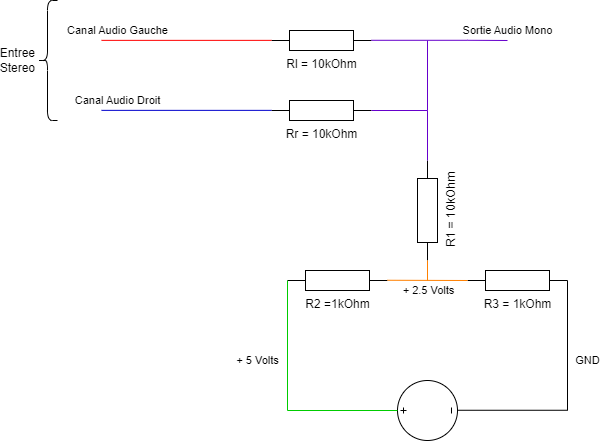

The diagram above was exported from draw.io. Its source (the exported page's mxGraphModel, read from the mxfile embedded in the PNG):
<mxGraphModel dx="714" dy="485" grid="1" gridSize="10" guides="1" tooltips="1" connect="1" arrows="1" fold="1" page="1" pageScale="1" pageWidth="827" pageHeight="1169" math="0" shadow="0">
  <root>
    <mxCell id="0" />
    <mxCell id="1" parent="0" />
    <mxCell id="inUEJ0NJWtylzr5hE0oD-1" value="Rl = 10kOhm" style="pointerEvents=1;verticalLabelPosition=bottom;shadow=0;dashed=0;align=center;html=1;verticalAlign=top;shape=mxgraph.electrical.resistors.resistor_1;fontColor=#000000;strokeColor=#000000;labelBackgroundColor=none;" parent="1" vertex="1">
      <mxGeometry x="364" y="190" width="100" height="20" as="geometry" />
    </mxCell>
    <mxCell id="inUEJ0NJWtylzr5hE0oD-2" value="Rr = 10kOhm" style="pointerEvents=1;verticalLabelPosition=bottom;shadow=0;dashed=0;align=center;html=1;verticalAlign=top;shape=mxgraph.electrical.resistors.resistor_1;fontColor=#000000;strokeColor=#000000;labelBackgroundColor=none;" parent="1" vertex="1">
      <mxGeometry x="364" y="260" width="100" height="20" as="geometry" />
    </mxCell>
    <mxCell id="inUEJ0NJWtylzr5hE0oD-3" value="Canal Audio Droit" style="endArrow=none;html=1;rounded=0;strokeColor=#0000CC;fontColor=#000000;labelBackgroundColor=none;" parent="1" edge="1">
      <mxGeometry x="-0.8118" y="10" width="50" height="50" relative="1" as="geometry">
        <mxPoint x="194" y="269.86" as="sourcePoint" />
        <mxPoint x="364" y="269.86" as="targetPoint" />
        <mxPoint as="offset" />
      </mxGeometry>
    </mxCell>
    <mxCell id="inUEJ0NJWtylzr5hE0oD-4" value="Canal Audio Gauche" style="endArrow=none;html=1;rounded=0;strokeColor=#FF0000;fontColor=#000000;labelBackgroundColor=none;" parent="1" edge="1">
      <mxGeometry x="-0.8118" y="10" width="50" height="50" relative="1" as="geometry">
        <mxPoint x="194" y="199.86" as="sourcePoint" />
        <mxPoint x="364" y="199.86" as="targetPoint" />
        <mxPoint as="offset" />
      </mxGeometry>
    </mxCell>
    <mxCell id="inUEJ0NJWtylzr5hE0oD-5" value="" style="endArrow=none;html=1;rounded=0;exitX=1;exitY=0.5;exitDx=0;exitDy=0;exitPerimeter=0;strokeColor=#6600CC;fontColor=#000000;labelBackgroundColor=none;" parent="1" source="inUEJ0NJWtylzr5hE0oD-2" edge="1">
      <mxGeometry width="50" height="50" relative="1" as="geometry">
        <mxPoint x="510" y="310" as="sourcePoint" />
        <mxPoint x="520" y="270" as="targetPoint" />
      </mxGeometry>
    </mxCell>
    <mxCell id="inUEJ0NJWtylzr5hE0oD-6" value="Sortie Audio Mono" style="endArrow=none;html=1;rounded=0;exitX=1;exitY=0.5;exitDx=0;exitDy=0;exitPerimeter=0;strokeColor=#6600CC;fontColor=#000000;labelBackgroundColor=none;" parent="1" edge="1">
      <mxGeometry x="1" y="41" width="50" height="50" relative="1" as="geometry">
        <mxPoint x="464" y="199.79000000000002" as="sourcePoint" />
        <mxPoint x="560" y="199.79000000000002" as="targetPoint" />
        <mxPoint x="40" y="31" as="offset" />
      </mxGeometry>
    </mxCell>
    <mxCell id="inUEJ0NJWtylzr5hE0oD-7" value="" style="endArrow=none;html=1;rounded=0;strokeColor=#6600CC;fontColor=#000000;labelBackgroundColor=none;" parent="1" edge="1">
      <mxGeometry width="50" height="50" relative="1" as="geometry">
        <mxPoint x="520" y="200" as="sourcePoint" />
        <mxPoint x="520" y="270" as="targetPoint" />
      </mxGeometry>
    </mxCell>
    <mxCell id="inUEJ0NJWtylzr5hE0oD-8" value="" style="endArrow=none;html=1;rounded=0;exitX=1;exitY=0.5;exitDx=0;exitDy=0;exitPerimeter=0;strokeColor=#6600CC;fontColor=#000000;labelBackgroundColor=none;" parent="1" edge="1">
      <mxGeometry width="50" height="50" relative="1" as="geometry">
        <mxPoint x="560" y="199.79000000000002" as="sourcePoint" />
        <mxPoint x="600" y="200" as="targetPoint" />
      </mxGeometry>
    </mxCell>
    <mxCell id="inUEJ0NJWtylzr5hE0oD-9" value="Entree Stereo" style="shape=curlyBracket;whiteSpace=wrap;html=1;rounded=1;labelPosition=left;verticalLabelPosition=middle;align=right;verticalAlign=middle;fontColor=#000000;strokeColor=#000000;labelBackgroundColor=none;" parent="1" vertex="1">
      <mxGeometry x="130" y="160" width="20" height="120" as="geometry" />
    </mxCell>
    <mxCell id="inUEJ0NJWtylzr5hE0oD-10" value="R1&lt;span style=&quot;&quot;&gt;&amp;nbsp;= 10kOhm&lt;/span&gt;" style="pointerEvents=1;verticalLabelPosition=bottom;shadow=0;dashed=0;align=center;html=1;verticalAlign=top;shape=mxgraph.electrical.resistors.resistor_1;rotation=-90;fontColor=#000000;strokeColor=#000000;labelBackgroundColor=none;" parent="1" vertex="1">
      <mxGeometry x="470" y="360" width="100" height="20" as="geometry" />
    </mxCell>
    <mxCell id="inUEJ0NJWtylzr5hE0oD-11" value="" style="endArrow=none;html=1;rounded=0;strokeColor=#6600CC;entryX=1;entryY=0.5;entryDx=0;entryDy=0;entryPerimeter=0;fontColor=#000000;labelBackgroundColor=none;" parent="1" target="inUEJ0NJWtylzr5hE0oD-10" edge="1">
      <mxGeometry width="50" height="50" relative="1" as="geometry">
        <mxPoint x="520" y="270" as="sourcePoint" />
        <mxPoint x="530" y="280" as="targetPoint" />
      </mxGeometry>
    </mxCell>
    <mxCell id="inUEJ0NJWtylzr5hE0oD-12" value="R3 = 1kOhm" style="pointerEvents=1;verticalLabelPosition=bottom;shadow=0;dashed=0;align=center;html=1;verticalAlign=top;shape=mxgraph.electrical.resistors.resistor_1;rotation=0;fontColor=#000000;strokeColor=#000000;labelBackgroundColor=none;" parent="1" vertex="1">
      <mxGeometry x="560" y="430" width="100" height="20" as="geometry" />
    </mxCell>
    <mxCell id="inUEJ0NJWtylzr5hE0oD-13" value="R2 =1kOhm" style="pointerEvents=1;verticalLabelPosition=bottom;shadow=0;dashed=0;align=center;html=1;verticalAlign=top;shape=mxgraph.electrical.resistors.resistor_1;rotation=0;fontColor=#000000;strokeColor=#000000;labelBackgroundColor=none;" parent="1" vertex="1">
      <mxGeometry x="380" y="430" width="100" height="20" as="geometry" />
    </mxCell>
    <mxCell id="inUEJ0NJWtylzr5hE0oD-14" value="" style="endArrow=none;html=1;rounded=0;exitX=1;exitY=0.5;exitDx=0;exitDy=0;exitPerimeter=0;strokeColor=#FF8000;entryX=0;entryY=0.5;entryDx=0;entryDy=0;entryPerimeter=0;fontColor=#000000;labelBackgroundColor=none;" parent="1" target="inUEJ0NJWtylzr5hE0oD-12" edge="1">
      <mxGeometry width="50" height="50" relative="1" as="geometry">
        <mxPoint x="480" y="439.76" as="sourcePoint" />
        <mxPoint x="536" y="439.76" as="targetPoint" />
      </mxGeometry>
    </mxCell>
    <mxCell id="inUEJ0NJWtylzr5hE0oD-24" value="+ 2.5 Volts" style="edgeLabel;html=1;align=center;verticalAlign=middle;resizable=0;points=[];fontColor=#000000;labelBackgroundColor=none;" parent="inUEJ0NJWtylzr5hE0oD-14" vertex="1" connectable="0">
      <mxGeometry x="0.0141" y="-1" relative="1" as="geometry">
        <mxPoint y="9" as="offset" />
      </mxGeometry>
    </mxCell>
    <mxCell id="inUEJ0NJWtylzr5hE0oD-15" value="" style="endArrow=none;html=1;rounded=0;strokeColor=#FF8000;entryX=0;entryY=0.5;entryDx=0;entryDy=0;entryPerimeter=0;fontColor=#000000;labelBackgroundColor=none;" parent="1" target="inUEJ0NJWtylzr5hE0oD-10" edge="1">
      <mxGeometry width="50" height="50" relative="1" as="geometry">
        <mxPoint x="520" y="440" as="sourcePoint" />
        <mxPoint x="540" y="290" as="targetPoint" />
      </mxGeometry>
    </mxCell>
    <mxCell id="inUEJ0NJWtylzr5hE0oD-17" value="" style="pointerEvents=1;verticalLabelPosition=bottom;shadow=0;dashed=0;align=center;html=1;verticalAlign=top;shape=mxgraph.electrical.signal_sources.source;aspect=fixed;points=[[0.5,0,0],[1,0.5,0],[0.5,1,0],[0,0.5,0]];elSignalType=dc3;rotation=-90;fontColor=#000000;strokeColor=#000000;labelBackgroundColor=none;" parent="1" vertex="1">
      <mxGeometry x="490" y="540" width="60" height="60" as="geometry" />
    </mxCell>
    <mxCell id="inUEJ0NJWtylzr5hE0oD-18" value="" style="endArrow=none;html=1;rounded=0;strokeColor=#00CC00;entryX=0;entryY=0.5;entryDx=0;entryDy=0;entryPerimeter=0;fontColor=#000000;labelBackgroundColor=none;" parent="1" edge="1">
      <mxGeometry width="50" height="50" relative="1" as="geometry">
        <mxPoint x="380" y="570" as="sourcePoint" />
        <mxPoint x="490" y="570" as="targetPoint" />
      </mxGeometry>
    </mxCell>
    <mxCell id="inUEJ0NJWtylzr5hE0oD-25" value="+ 5 Volts" style="edgeLabel;html=1;align=center;verticalAlign=middle;resizable=0;points=[];fontColor=#000000;labelBackgroundColor=none;" parent="inUEJ0NJWtylzr5hE0oD-18" vertex="1" connectable="0">
      <mxGeometry x="-0.1295" y="-2" relative="1" as="geometry">
        <mxPoint x="-78" y="-52" as="offset" />
      </mxGeometry>
    </mxCell>
    <mxCell id="inUEJ0NJWtylzr5hE0oD-19" value="" style="endArrow=none;html=1;rounded=0;exitX=0;exitY=0.5;exitDx=0;exitDy=0;exitPerimeter=0;strokeColor=#00CC00;fontColor=#000000;labelBackgroundColor=none;" parent="1" source="inUEJ0NJWtylzr5hE0oD-13" edge="1">
      <mxGeometry width="50" height="50" relative="1" as="geometry">
        <mxPoint x="500" y="459.76" as="sourcePoint" />
        <mxPoint x="380" y="570" as="targetPoint" />
      </mxGeometry>
    </mxCell>
    <mxCell id="inUEJ0NJWtylzr5hE0oD-20" value="" style="endArrow=none;html=1;rounded=0;exitX=0;exitY=0.5;exitDx=0;exitDy=0;exitPerimeter=0;strokeColor=#000000;fontColor=#000000;labelBackgroundColor=none;" parent="1" edge="1">
      <mxGeometry width="50" height="50" relative="1" as="geometry">
        <mxPoint x="660" y="440" as="sourcePoint" />
        <mxPoint x="660" y="570" as="targetPoint" />
      </mxGeometry>
    </mxCell>
    <mxCell id="inUEJ0NJWtylzr5hE0oD-26" value="GND" style="edgeLabel;html=1;align=center;verticalAlign=middle;resizable=0;points=[];fontColor=#000000;labelBackgroundColor=none;" parent="inUEJ0NJWtylzr5hE0oD-20" vertex="1" connectable="0">
      <mxGeometry x="0.2206" relative="1" as="geometry">
        <mxPoint x="20" as="offset" />
      </mxGeometry>
    </mxCell>
    <mxCell id="inUEJ0NJWtylzr5hE0oD-21" value="" style="endArrow=none;html=1;rounded=0;strokeColor=#000000;entryX=0;entryY=0.5;entryDx=0;entryDy=0;entryPerimeter=0;fontColor=#000000;labelBackgroundColor=none;" parent="1" edge="1">
      <mxGeometry width="50" height="50" relative="1" as="geometry">
        <mxPoint x="550" y="569.76" as="sourcePoint" />
        <mxPoint x="660" y="569.76" as="targetPoint" />
      </mxGeometry>
    </mxCell>
  </root>
</mxGraphModel>